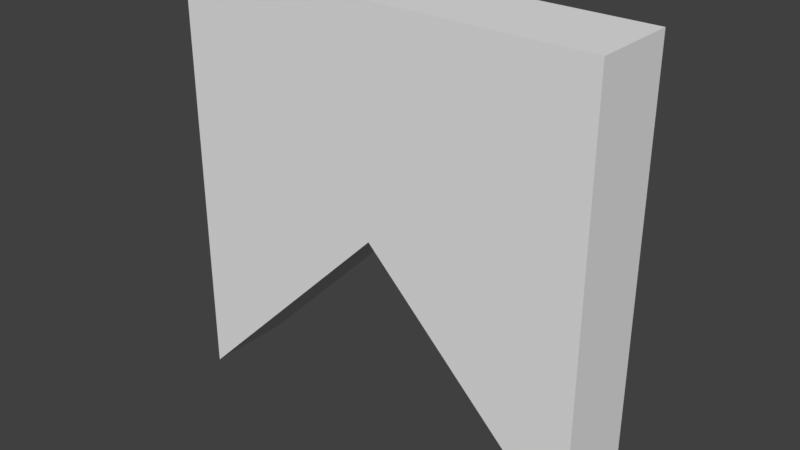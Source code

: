 # Source: WallRoofBackOdd_1x0.2x1.blend  (saved by Blender 2.79.0; exported with 4.5.12 LTS)
import bpy
from mathutils import Matrix  # noqa: F401  (used for matrix-valued properties, if any)

bpy.ops.wm.read_factory_settings(use_empty=True)
scene = bpy.context.scene
scene.name = 'Scene'

# ---- collections
col_collection_1 = bpy.data.collections.new('Collection 1'); scene.collection.children.link(col_collection_1)

# ---- world
world_world = bpy.data.worlds.new('World'); scene.world = world_world
world_world.color = (0.05088, 0.05088, 0.05088)
world_world.use_sun_shadow = False
world_world.sun_shadow_jitter_overblur = 0.0
world_world.cycles.sampling_method = 'MANUAL'

# ---- meshes
me_wallroofbackodd_1x0_2x1_a = bpy.data.meshes.new('WallRoofBackOdd_1x0.2x1_A')
me_wallroofbackodd_1x0_2x1_a.from_pydata([(1.0, 0.0, -2.235e-08), (1.0, -0.2, -2.235e-08), (1.192e-07, -0.2, -2.235e-08), (3.874e-07, 2.384e-07, -2.235e-08), (1.0, -2.384e-07, 1.0), (1.0, -0.2, 1.0), (0.0, -0.2, 1.0), (2.384e-07, 0.0, 1.0), (0.5, 0.0, 0.5), (0.5, -0.2, 0.5)], [], [(2, 3, 8, 9), (1, 0, 4, 5), (7, 3, 2, 6), (5, 4, 7, 6), (7, 8, 3), (8, 7, 4), (4, 0, 8), (5, 9, 1), (6, 9, 5), (6, 2, 9), (1, 9, 8, 0)])
me_wallroofbackodd_1x0_2x1_a.use_remesh_preserve_volume = False
me_wallroofbackodd_1x0_2x1_a.use_remesh_preserve_attributes = False
me_wallroofbackodd_1x0_2x1_a.use_mirror_vertex_groups = False
me_wallroofbackodd_1x0_2x1_a.update()

# ---- objects
ob_wallroofbackodd_1x0_2x1 = bpy.data.objects.new('WallRoofBackOdd_1x0.2x1', me_wallroofbackodd_1x0_2x1_a)

# ---- transforms, parenting, visibility, modifiers, constraints
ob_wallroofbackodd_1x0_2x1.location = (0.0, 0.0, 0.0)
ob_wallroofbackodd_1x0_2x1.lock_rotations_4d = False
ob_wallroofbackodd_1x0_2x1.empty_display_type = 'ARROWS'
ob_wallroofbackodd_1x0_2x1.lineart.crease_threshold = 0.0

# ---- collection membership
col_collection_1.objects.link(ob_wallroofbackodd_1x0_2x1)

# ---- scene / render settings (as saved in the file)
scene.frame_start = 1; scene.frame_end = 250; scene.frame_set(1)
scene.render.engine = 'BLENDER_EEVEE_NEXT'
scene.render.resolution_percentage = 50
scene.render.dither_intensity = 0.0
scene.cycles.use_denoising = False
scene.cycles.samples = 128
scene.cycles.sampling_pattern = 'TABULATED_SOBOL'
scene.cycles.use_adaptive_sampling = False
scene.cycles.use_light_tree = False
scene.cycles.blur_glossy = 0.0
scene.cycles.sample_clamp_indirect = 0.0
scene.view_settings.view_transform = 'Standard'
bpy.context.view_layer.update()

# ---- added for rendering (the .blend has no active camera and no usable light): camera, sun
cam_auto = bpy.data.cameras.new('AutoCamera')
cam_auto.lens = 50.0
cam_auto.sensor_width = 36.0
cam_auto.clip_end = 1000.0
ob_auto_camera = bpy.data.objects.new('AutoCamera', cam_auto)
scene.collection.objects.link(ob_auto_camera)
ob_auto_camera.location = (1.82149, -1.68578, 1.55719)
ob_auto_camera.rotation_euler = (1.09748, -7.21219e-08, 0.694738)
scene.camera = ob_auto_camera
light_auto_sun = bpy.data.lights.new('AutoSun', 'SUN')
light_auto_sun.energy = 3.0
light_auto_sun.angle = 0.0523599
ob_auto_sun = bpy.data.objects.new('AutoSun', light_auto_sun)
scene.collection.objects.link(ob_auto_sun)
ob_auto_sun.rotation_euler = (0.872665, 0.174533, 0.523599)
bpy.context.view_layer.update()
